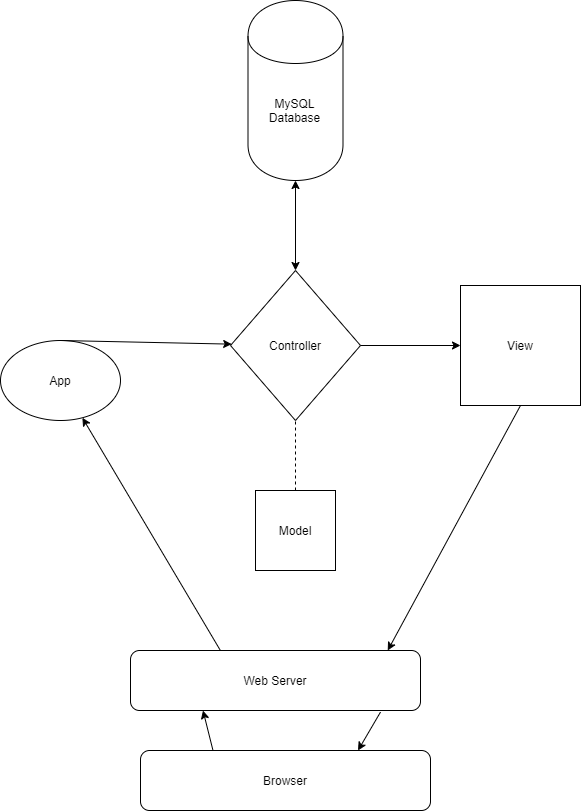

The diagram above was exported from draw.io. Its source (the exported page's mxGraphModel, read from the mxfile embedded in the PNG):
<mxGraphModel dx="1426" dy="4140" grid="1" gridSize="10" guides="1" tooltips="1" connect="1" arrows="1" fold="1" page="1" pageScale="1" pageWidth="2339" pageHeight="3300" math="0" shadow="0">
  <root>
    <mxCell id="0" />
    <mxCell id="1" parent="0" />
    <mxCell id="y_3HtVm3xatvC3RXf6xR-1" value="Browser" style="rounded=1;whiteSpace=wrap;html=1;" vertex="1" parent="1">
      <mxGeometry x="390" y="520" width="290" height="60" as="geometry" />
    </mxCell>
    <mxCell id="y_3HtVm3xatvC3RXf6xR-2" value="Web Server" style="rounded=1;whiteSpace=wrap;html=1;" vertex="1" parent="1">
      <mxGeometry x="380" y="420" width="290" height="60" as="geometry" />
    </mxCell>
    <mxCell id="y_3HtVm3xatvC3RXf6xR-3" value="" style="endArrow=classic;html=1;exitX=0.25;exitY=0;exitDx=0;exitDy=0;entryX=0.25;entryY=1;entryDx=0;entryDy=0;" edge="1" parent="1" source="y_3HtVm3xatvC3RXf6xR-1" target="y_3HtVm3xatvC3RXf6xR-2">
      <mxGeometry width="50" height="50" relative="1" as="geometry">
        <mxPoint x="480" y="330" as="sourcePoint" />
        <mxPoint x="530" y="280" as="targetPoint" />
      </mxGeometry>
    </mxCell>
    <mxCell id="y_3HtVm3xatvC3RXf6xR-4" value="" style="endArrow=classic;html=1;exitX=0.31;exitY=0;exitDx=0;exitDy=0;exitPerimeter=0;" edge="1" parent="1" source="y_3HtVm3xatvC3RXf6xR-2" target="y_3HtVm3xatvC3RXf6xR-5">
      <mxGeometry width="50" height="50" relative="1" as="geometry">
        <mxPoint x="480" y="230" as="sourcePoint" />
        <mxPoint x="510" y="220" as="targetPoint" />
      </mxGeometry>
    </mxCell>
    <mxCell id="y_3HtVm3xatvC3RXf6xR-5" value="App" style="ellipse;whiteSpace=wrap;html=1;" vertex="1" parent="1">
      <mxGeometry x="250" y="110" width="120" height="80" as="geometry" />
    </mxCell>
    <mxCell id="y_3HtVm3xatvC3RXf6xR-6" value="" style="endArrow=classic;html=1;exitX=0.5;exitY=0;exitDx=0;exitDy=0;" edge="1" parent="1" source="y_3HtVm3xatvC3RXf6xR-5" target="y_3HtVm3xatvC3RXf6xR-7">
      <mxGeometry width="50" height="50" relative="1" as="geometry">
        <mxPoint x="480" y="30" as="sourcePoint" />
        <mxPoint x="500" y="-20" as="targetPoint" />
      </mxGeometry>
    </mxCell>
    <mxCell id="y_3HtVm3xatvC3RXf6xR-7" value="Controller" style="rhombus;whiteSpace=wrap;html=1;" vertex="1" parent="1">
      <mxGeometry x="480" y="40" width="130" height="150" as="geometry" />
    </mxCell>
    <mxCell id="y_3HtVm3xatvC3RXf6xR-8" value="" style="endArrow=classic;html=1;exitX=1;exitY=0.5;exitDx=0;exitDy=0;" edge="1" parent="1" source="y_3HtVm3xatvC3RXf6xR-7" target="y_3HtVm3xatvC3RXf6xR-9">
      <mxGeometry width="50" height="50" relative="1" as="geometry">
        <mxPoint x="480" y="230" as="sourcePoint" />
        <mxPoint x="760" y="120" as="targetPoint" />
      </mxGeometry>
    </mxCell>
    <mxCell id="y_3HtVm3xatvC3RXf6xR-9" value="View" style="rounded=0;whiteSpace=wrap;html=1;" vertex="1" parent="1">
      <mxGeometry x="710" y="55" width="120" height="120" as="geometry" />
    </mxCell>
    <mxCell id="y_3HtVm3xatvC3RXf6xR-11" value="" style="endArrow=none;dashed=1;html=1;entryX=0.5;entryY=1;entryDx=0;entryDy=0;exitX=0.5;exitY=0;exitDx=0;exitDy=0;" edge="1" parent="1" source="y_3HtVm3xatvC3RXf6xR-12" target="y_3HtVm3xatvC3RXf6xR-7">
      <mxGeometry width="50" height="50" relative="1" as="geometry">
        <mxPoint x="380" y="40" as="sourcePoint" />
        <mxPoint x="530" y="-120" as="targetPoint" />
      </mxGeometry>
    </mxCell>
    <mxCell id="y_3HtVm3xatvC3RXf6xR-12" value="Model" style="whiteSpace=wrap;html=1;aspect=fixed;" vertex="1" parent="1">
      <mxGeometry x="505" y="260" width="80" height="80" as="geometry" />
    </mxCell>
    <mxCell id="y_3HtVm3xatvC3RXf6xR-13" value="" style="endArrow=classic;startArrow=classic;html=1;exitX=0.5;exitY=0;exitDx=0;exitDy=0;" edge="1" parent="1" source="y_3HtVm3xatvC3RXf6xR-7" target="y_3HtVm3xatvC3RXf6xR-14">
      <mxGeometry width="50" height="50" relative="1" as="geometry">
        <mxPoint x="480" y="-70" as="sourcePoint" />
        <mxPoint x="545" y="-50" as="targetPoint" />
      </mxGeometry>
    </mxCell>
    <mxCell id="y_3HtVm3xatvC3RXf6xR-14" value="MySQL Database" style="shape=cylinder;whiteSpace=wrap;html=1;boundedLbl=1;backgroundOutline=1;" vertex="1" parent="1">
      <mxGeometry x="497.5" y="-230" width="95" height="180" as="geometry" />
    </mxCell>
    <mxCell id="y_3HtVm3xatvC3RXf6xR-15" value="" style="endArrow=classic;html=1;exitX=0.5;exitY=1;exitDx=0;exitDy=0;entryX=0.887;entryY=0;entryDx=0;entryDy=0;entryPerimeter=0;" edge="1" parent="1" source="y_3HtVm3xatvC3RXf6xR-9" target="y_3HtVm3xatvC3RXf6xR-2">
      <mxGeometry width="50" height="50" relative="1" as="geometry">
        <mxPoint x="480" y="330" as="sourcePoint" />
        <mxPoint x="530" y="280" as="targetPoint" />
      </mxGeometry>
    </mxCell>
    <mxCell id="y_3HtVm3xatvC3RXf6xR-16" value="" style="endArrow=classic;html=1;exitX=0.862;exitY=1.027;exitDx=0;exitDy=0;exitPerimeter=0;entryX=0.75;entryY=0;entryDx=0;entryDy=0;" edge="1" parent="1" source="y_3HtVm3xatvC3RXf6xR-2" target="y_3HtVm3xatvC3RXf6xR-1">
      <mxGeometry width="50" height="50" relative="1" as="geometry">
        <mxPoint x="480" y="530" as="sourcePoint" />
        <mxPoint x="530" y="480" as="targetPoint" />
      </mxGeometry>
    </mxCell>
  </root>
</mxGraphModel>